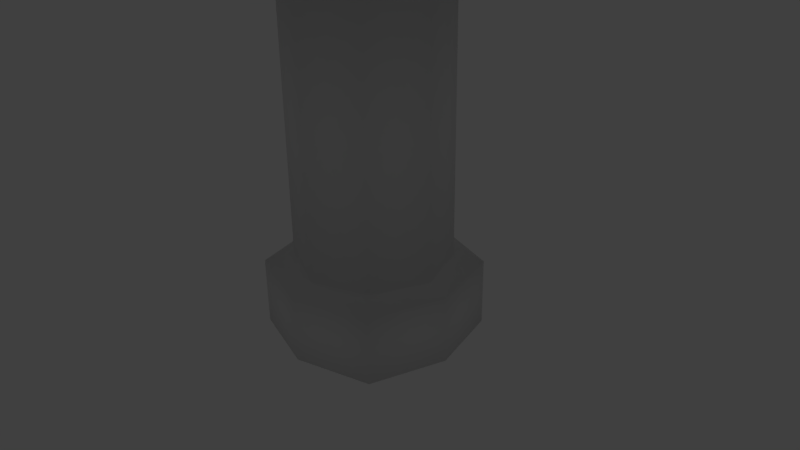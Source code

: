 # Source: CastleCorner.blend  (saved by Blender 2.77.0; exported with 4.5.12 LTS)
import bpy
from mathutils import Matrix  # noqa: F401  (used for matrix-valued properties, if any)

bpy.ops.wm.read_factory_settings(use_empty=True)
scene = bpy.context.scene
scene.name = 'Scene'

# ---- collections
col_collection_1 = bpy.data.collections.new('Collection 1'); scene.collection.children.link(col_collection_1)
col_collection_1.hide_render = True
col_collection_1.hide_viewport = True
col_collection_2 = bpy.data.collections.new('Collection 2'); scene.collection.children.link(col_collection_2)

# ---- world
world_world = bpy.data.worlds.new('World'); scene.world = world_world
world_world.color = (0.05088, 0.05088, 0.05088)
world_world.use_sun_shadow = False
world_world.sun_shadow_jitter_overblur = 0.0
world_world.cycles.sampling_method = 'MANUAL'

# ---- cameras
cam_camera = bpy.data.cameras.new('Camera')
cam_camera.clip_end = 100.0
cam_camera.lens = 35.0
cam_camera.sensor_width = 32.0
cam_camera.sensor_height = 18.0
cam_camera.ortho_scale = 7.314
cam_camera.dof.focus_distance = 0.0
cam_camera.dof.aperture_fstop = 128.0

# ---- lights
light_lamp = bpy.data.lights.new('Lamp', 'POINT')
light_lamp.transmission_factor = 0.0
light_lamp.cutoff_distance = 30.0
light_lamp.energy = 100.0
light_lamp.shadow_buffer_clip_start = 1.001
light_lamp.shadow_soft_size = 0.1
light_lamp.shadow_maximum_resolution = 0.006
light_lamp.use_absolute_resolution = True

# ---- meshes
me_cube_003 = bpy.data.meshes.new('Cube.003')
me_cube_003.from_pydata([(-1.0, -1.0, -1.0), (-1.0, -1.0, -0.1), (0.0, -1.3, -0.1), (0.0, -1.3, -1.0), (-1.3, 0.0, -0.1), (-1.3, 0.0, -1.0), (0.0, 0.0, -1.0), (-0.726, -0.726, 7.451e-09), (0.0, -1.026, 7.451e-09), (-1.026, 0.0, 7.451e-09), (-0.8712, -0.8712, 4.0), (-0.726, -0.726, 4.0), (0.0, -1.026, 4.0), (-1.026, 0.0, 4.0), (-0.8712, -0.8712, 4.7), (0.0, -1.231, 4.0), (-1.231, 0.0, 4.0), (-0.7841, -0.7841, 4.8), (0.0, -1.231, 4.7), (-1.231, 0.0, 4.7), (0.0, -1.108, 4.8), (-1.108, 0.0, 4.8), (0.0, 0.0, 4.8)], [], [(2, 1, 0, 3), (4, 1, 7, 9), (0, 6, 3), (1, 2, 8, 7), (1, 4, 5, 0), (7, 8, 12, 11), (9, 7, 11, 13), (13, 11, 10, 16), (11, 12, 15, 10), (14, 18, 20, 17), (19, 14, 17, 21), (16, 10, 14, 19), (10, 15, 18, 14), (20, 22, 17), (17, 22, 21), (6, 0, 5)])
me_cube_003.polygons.foreach_set('use_smooth', [True] * 16)
_uv = me_cube_003.uv_layers.new(name='UVMap')
_uv.uv.foreach_set('vector', [0.6156, 0.6935, 0.6156, 0.4505, 0.8324, 0.4505, 0.8324, 0.6935, 0.9504, 0.732, 0.8324, 0.5176, 0.9282, 0.5176, 1.0, 0.6868, 0.3904, 0.2332, 0.6312, 1.928e-08, 0.6312, 0.3032, 0.8324, 0.5176, 0.9504, 0.3032, 1.0, 0.3484, 0.9282, 0.5176, 0.6156, 0.4505, 0.6156, 0.3032, 0.8324, 0.3032, 0.8324, 0.4505, 0.1891, 0.9329, 5.025e-08, 0.9329, 0.0, 0.0, 0.1891, 1.112e-07, 0.3181, 0.9329, 0.1891, 0.9329, 0.1891, 1.112e-07, 0.3181, 1.112e-07, 0.6087, 0.6277, 0.5362, 0.7969, 0.4867, 0.7969, 0.5738, 0.5939, 0.5362, 0.7969, 0.6087, 0.9662, 0.5738, 1.0, 0.4867, 0.7969, 0.4044, 0.3888, 0.6131, 0.3032, 0.6156, 0.3341, 0.4277, 0.4112, 0.3181, 0.5918, 0.4044, 0.3888, 0.4277, 0.4112, 0.3501, 0.5939, 0.3181, 0.9635, 0.3181, 0.8136, 0.4867, 0.8136, 0.4867, 0.9635, 0.3181, 0.8136, 0.3181, 0.5939, 0.4867, 0.5939, 0.4867, 0.8136, 0.6156, 0.3341, 0.6156, 0.5912, 0.4277, 0.4112, 0.4277, 0.4112, 0.6156, 0.5912, 0.3501, 0.5939, 0.6312, 1.928e-08, 0.3904, 0.2332, 0.3181, 0.0])
me_cube_003.use_remesh_preserve_volume = False
me_cube_003.use_remesh_preserve_attributes = False
me_cube_003.use_mirror_vertex_groups = False
me_cube_003.update()

# ---- objects
ob_lamp = bpy.data.objects.new('Lamp', light_lamp)
ob_camera = bpy.data.objects.new('Camera', cam_camera)
ob_cube = bpy.data.objects.new('Cube', me_cube_003)

# ---- transforms, parenting, visibility, modifiers, constraints
ob_lamp.location = (4.076, 1.005, 5.904)
ob_lamp.rotation_euler = (0.6503, 0.05522, 1.866)
ob_lamp.lock_rotations_4d = False
ob_lamp.empty_display_type = 'ARROWS'
ob_lamp.color = (0.0, 0.0, 0.0, 0.0)
ob_lamp.lineart.crease_threshold = 0.0
ob_camera.location = (7.481, -6.508, 5.344)
ob_camera.rotation_euler = (1.109, 0.01082, 0.8149)
ob_camera.lock_rotations_4d = False
ob_camera.empty_display_type = 'ARROWS'
ob_camera.color = (0.0, 0.0, 0.0, 0.0)
ob_camera.display_type = 'WIRE'
ob_camera.lineart.crease_threshold = 0.0
ob_cube.location = (0.0, 0.0, 0.0)
ob_cube.lineart.crease_threshold = 0.0
_m = ob_cube.modifiers.new('Mirror', 'MIRROR')
_m.use_axis = (True, True, False)
_m.use_clip = True

# ---- collection membership
col_collection_1.objects.link(ob_lamp)
col_collection_1.objects.link(ob_camera)
col_collection_2.objects.link(ob_cube)

# ---- scene / render settings (as saved in the file)
scene.camera = ob_camera
scene.frame_start = 1; scene.frame_end = 250; scene.frame_set(1)
scene.render.engine = 'BLENDER_EEVEE_NEXT'
scene.render.resolution_percentage = 50
scene.render.dither_intensity = 0.0
scene.cycles.use_denoising = False
scene.cycles.samples = 128
scene.cycles.sampling_pattern = 'TABULATED_SOBOL'
scene.cycles.light_sampling_threshold = 0.0
scene.cycles.use_adaptive_sampling = False
scene.cycles.use_light_tree = False
scene.cycles.blur_glossy = 0.0
scene.cycles.sample_clamp_indirect = 0.0
scene.view_settings.view_transform = 'Standard'
bpy.context.view_layer.update()
